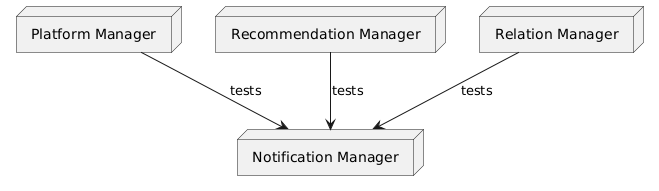

The diagram above was rendered by PlantUML. Its source (embedded in the PNG):
@startuml
node "Platform Manager" as PM
node "Recommendation Manager" as RM
node "Relation Manager" as RL
node "Notification Manager" as NM

PM --> NM : tests
RM --> NM : tests
RL --> NM : tests
@enduml